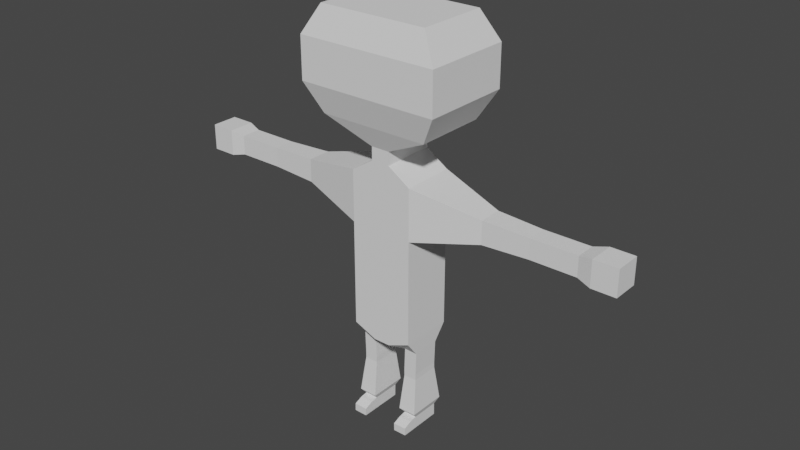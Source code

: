 # Source: LowPolyCharacter.blend  (saved by Blender 3.2.14; exported with 4.5.12 LTS)
import bpy
from mathutils import Matrix  # noqa: F401  (used for matrix-valued properties, if any)

bpy.ops.wm.read_factory_settings(use_empty=True)
scene = bpy.context.scene
scene.name = 'Scene'

# ---- collections
col_collection = bpy.data.collections.new('Collection'); scene.collection.children.link(col_collection)

# ---- world
world_world = bpy.data.worlds.new('World'); scene.world = world_world
world_world.use_nodes = True; world_world.node_tree.nodes.clear()
_N = world_world.node_tree.nodes; _L = world_world.node_tree.links
n0 = _N.new('ShaderNodeOutputWorld'); n0.name = 'World Output'; n0.location = (300, 300)
n1 = _N.new('ShaderNodeBackground'); n1.name = 'Background'; n1.location = (10, 300)
n1.inputs[0].default_value = (0.05088, 0.05088, 0.05088, 1.0)
_L.new(n1.outputs[0], n0.inputs[0])
n0.is_active_output = True
world_world.color = (0.05088, 0.05088, 0.05088)
world_world.use_sun_shadow = False
world_world.sun_shadow_jitter_overblur = 0.0

# ---- meshes
me_cube_001 = bpy.data.meshes.new('Cube.001')
me_cube_001.from_pydata([(0.1174, -0.3634, 2.245), (0.4354, -0.3634, 4.545), (0.1174, 0.3634, 2.245), (0.4354, 0.3634, 4.545), (0.0, 0.3634, 2.245), (0.0, 0.3634, 4.545), (0.0, -0.3634, 2.245), (0.0, -0.3634, 4.545), (0.4354, 0.3634, 3.834), (0.4354, 0.3634, 3.067), (0.4354, -0.3634, 3.834), (0.4354, -0.3634, 3.067), (0.0, -0.3634, 3.834), (0.0, -0.3634, 3.067), (0.0, 0.3634, 3.834), (0.0, 0.3634, 3.067), (0.4354, 0.3634, 2.377), (0.4354, -0.3634, 2.377), (0.0, -0.3634, 2.377), (0.0, 0.3634, 2.377), (0.431, 0.194, 2.156), (0.2474, 0.194, 2.162), (0.2474, -0.194, 2.162), (0.431, -0.194, 2.156), (0.4202, 0.194, 1.832), (0.2366, 0.194, 1.83), (0.2366, -0.194, 1.83), (0.4202, -0.194, 1.832), (0.4208, 0.194, 1.789), (0.2372, 0.194, 1.786), (0.2372, -0.194, 1.786), (0.4208, -0.194, 1.789), (0.4213, 0.194, 1.751), (0.2377, 0.194, 1.749), (0.2377, -0.194, 1.749), (0.4213, -0.194, 1.751), (0.429, 0.194, 1.173), (0.2454, 0.194, 1.171), (0.2454, -0.194, 1.171), (0.429, -0.194, 1.173), (0.4312, 0.194, 1.004), (0.2476, 0.194, 1.002), (0.2476, -0.194, 1.002), (0.4312, -0.194, 1.004), (0.429, -0.2987, 1.157), (0.2454, -0.2987, 1.154), (0.4312, -0.2987, 1.004), (0.2476, -0.2987, 1.002), (0.429, -0.4154, 1.111), (0.2454, -0.4154, 1.108), (0.4312, -0.4154, 1.004), (0.2476, -0.4154, 1.002), (0.2109, -0.2645, 1.254), (0.4613, -0.2645, 1.257), (0.4613, 0.2645, 1.257), (0.2109, 0.2645, 1.254), (1.349, 0.1611, 4.347), (1.349, -0.1611, 4.347), (1.349, 0.1611, 4.031), (1.349, -0.1611, 4.031), (1.985, 0.1375, 4.324), (1.985, -0.1375, 4.324), (1.985, 0.1375, 4.054), (1.985, -0.1375, 4.054), (2.101, 0.1375, 4.324), (2.101, -0.1375, 4.324), (2.101, 0.1375, 4.054), (2.101, -0.1375, 4.054), (2.21, 0.1375, 4.324), (2.21, -0.1375, 4.324), (2.21, 0.1375, 4.054), (2.21, -0.1375, 4.054), (2.616, 0.1375, 4.324), (2.616, -0.1375, 4.324), (2.616, 0.1375, 4.054), (2.616, -0.1375, 4.054), (2.805, 0.182, 4.367), (2.805, -0.182, 4.367), (2.805, 0.182, 4.011), (2.805, -0.182, 4.011), (3.136, 0.182, 4.367), (3.136, -0.182, 4.367), (3.136, 0.182, 4.011), (3.136, -0.182, 4.011), (0.0, 0.3634, 4.744), (0.1273, 0.3634, 4.744), (0.1273, -0.3634, 4.744), (0.0, -0.3634, 4.744), (0.0, 0.3634, 4.925), (0.1273, 0.3634, 4.925), (0.1273, -0.3634, 4.925), (0.0, -0.3634, 4.925), (0.0, 0.3634, 4.925), (0.08816, 0.2791, 5.129), (0.1273, -0.3634, 4.925), (0.0, -0.3634, 4.925), (0.0, 0.6247, 5.052), (0.7539, 0.4848, 5.229), (0.7539, -0.4987, 5.229), (0.0, -0.4987, 5.229), (0.0, 0.4848, 6.566), (0.7539, 0.4848, 6.566), (0.7539, -0.4987, 6.566), (0.0, -0.4987, 6.566), (0.9729, -0.6247, 5.618), (0.9729, -0.6247, 6.184), (0.0, -0.6247, 6.184), (0.0, -0.6247, 5.618), (0.0, 0.6247, 5.618), (0.0, 0.6247, 6.184), (0.9729, 0.6247, 6.184), (0.9729, 0.6247, 5.618)], [], [(14, 5, 3, 8), (3, 1, 57, 56), (4, 2, 0, 6), (10, 1, 7, 12), (1, 3, 85, 86), (17, 11, 13, 18), (11, 10, 12, 13), (16, 9, 11, 17), (9, 8, 10, 11), (19, 15, 9, 16), (15, 14, 8, 9), (4, 19, 16, 2), (17, 0, 22, 23), (0, 17, 18, 6), (23, 22, 26, 27), (0, 2, 21, 22), (16, 17, 23, 20), (2, 16, 20, 21), (24, 27, 31, 28), (21, 20, 24, 25), (20, 23, 27, 24), (22, 21, 25, 26), (30, 29, 33, 34), (26, 25, 29, 30), (27, 26, 30, 31), (25, 24, 28, 29), (53, 52, 38, 39), (31, 30, 34, 35), (29, 28, 32, 33), (28, 31, 35, 32), (36, 39, 43, 40), (55, 54, 36, 37), (54, 53, 39, 36), (52, 55, 37, 38), (41, 40, 43, 42), (38, 37, 41, 42), (39, 38, 45, 44), (37, 36, 40, 41), (46, 44, 48, 50), (43, 39, 44, 46), (42, 43, 46, 47), (38, 42, 47, 45), (48, 49, 51, 50), (44, 45, 49, 48), (45, 47, 51, 49), (47, 46, 50, 51), (34, 33, 55, 52), (32, 35, 53, 54), (33, 32, 54, 55), (35, 34, 52, 53), (57, 59, 63, 61), (1, 10, 59, 57), (8, 3, 56, 58), (10, 8, 58, 59), (60, 61, 65, 64), (56, 57, 61, 60), (59, 58, 62, 63), (58, 56, 60, 62), (67, 66, 70, 71), (63, 62, 66, 67), (62, 60, 64, 66), (61, 63, 67, 65), (69, 71, 75, 73), (66, 64, 68, 70), (65, 67, 71, 69), (64, 65, 69, 68), (75, 74, 78, 79), (68, 69, 73, 72), (71, 70, 74, 75), (70, 68, 72, 74), (78, 76, 80, 82), (74, 72, 76, 78), (73, 75, 79, 77), (72, 73, 77, 76), (82, 80, 81, 83), (77, 79, 83, 81), (76, 77, 81, 80), (79, 78, 82, 83), (86, 85, 89, 90), (3, 5, 84, 85), (7, 1, 86, 87), (89, 88, 92, 93), (87, 86, 90, 91), (85, 84, 88, 89), (95, 94, 98, 99), (90, 89, 93, 94), (91, 90, 94, 95), (106, 105, 102, 103), (93, 92, 96, 97), (94, 93, 97, 98), (101, 100, 103, 102), (110, 109, 100, 101), (105, 110, 101, 102), (98, 97, 111, 104), (104, 111, 110, 105), (97, 96, 108, 111), (111, 108, 109, 110), (99, 98, 104, 107), (107, 104, 105, 106)])
_uv = me_cube_001.uv_layers.new(name='UVMap')
_uv.uv.foreach_set('vector', [0.5477, 0.375, 0.625, 0.375, 0.625, 0.5, 0.5477, 0.5, 0.625, 0.5, 0.625, 0.75, 0.625, 0.75, 0.625, 0.5, 0.25, 0.5, 0.375, 0.5, 0.375, 0.75, 0.25, 0.75, 0.5477, 0.75, 0.625, 0.75, 0.75, 0.75, 0.5954, 0.75, 0.625, 0.75, 0.625, 0.5, 0.625, 0.5, 0.625, 0.75, 0.3893, 0.75, 0.4644, 0.75, 0.4287, 0.75, 0.2786, 0.75, 0.4644, 0.75, 0.5477, 0.75, 0.5954, 0.75, 0.4287, 0.75, 0.3893, 0.5, 0.4644, 0.5, 0.4644, 0.75, 0.3893, 0.75, 0.4644, 0.5, 0.5477, 0.5, 0.5477, 0.75, 0.4644, 0.75, 0.3893, 0.375, 0.4644, 0.375, 0.4644, 0.5, 0.3893, 0.5, 0.4644, 0.375, 0.5477, 0.375, 0.5477, 0.5, 0.4644, 0.5, 0.375, 0.375, 0.3893, 0.375, 0.3893, 0.5, 0.375, 0.5, 0.3893, 0.75, 0.375, 0.75, 0.375, 0.75, 0.3893, 0.75, 0.375, 0.75, 0.3893, 0.75, 0.2786, 0.75, 0.25, 0.75, 0.3893, 0.75, 0.375, 0.75, 0.375, 0.75, 0.3893, 0.75, 0.375, 0.75, 0.375, 0.5, 0.375, 0.5, 0.375, 0.75, 0.3893, 0.5, 0.3893, 0.75, 0.3893, 0.75, 0.3893, 0.5, 0.375, 0.5, 0.3893, 0.5, 0.3893, 0.5, 0.375, 0.5, 0.3893, 0.5, 0.3893, 0.75, 0.3893, 0.75, 0.3893, 0.5, 0.375, 0.5, 0.3893, 0.5, 0.3893, 0.5, 0.375, 0.5, 0.3893, 0.5, 0.3893, 0.75, 0.3893, 0.75, 0.3893, 0.5, 0.375, 0.75, 0.375, 0.5, 0.375, 0.5, 0.375, 0.75, 0.375, 0.75, 0.375, 0.5, 0.375, 0.5, 0.375, 0.75, 0.375, 0.75, 0.375, 0.5, 0.375, 0.5, 0.375, 0.75, 0.3893, 0.75, 0.375, 0.75, 0.375, 0.75, 0.3893, 0.75, 0.375, 0.5, 0.3893, 0.5, 0.3893, 0.5, 0.375, 0.5, 0.3893, 0.75, 0.375, 0.75, 0.375, 0.75, 0.3893, 0.75, 0.3893, 0.75, 0.375, 0.75, 0.375, 0.75, 0.3893, 0.75, 0.375, 0.5, 0.3893, 0.5, 0.3893, 0.5, 0.375, 0.5, 0.3893, 0.5, 0.3893, 0.75, 0.3893, 0.75, 0.3893, 0.5, 0.3893, 0.5, 0.3893, 0.75, 0.3893, 0.75, 0.3893, 0.5, 0.375, 0.5, 0.3893, 0.5, 0.3893, 0.5, 0.375, 0.5, 0.3893, 0.5, 0.3893, 0.75, 0.3893, 0.75, 0.3893, 0.5, 0.375, 0.75, 0.375, 0.5, 0.375, 0.5, 0.375, 0.75, 0.375, 0.5, 0.3893, 0.5, 0.3893, 0.75, 0.375, 0.75, 0.375, 0.75, 0.375, 0.5, 0.375, 0.5, 0.375, 0.75, 0.3893, 0.75, 0.375, 0.75, 0.375, 0.75, 0.3893, 0.75, 0.375, 0.5, 0.3893, 0.5, 0.3893, 0.5, 0.375, 0.5, 0.3893, 0.75, 0.3893, 0.75, 0.3893, 0.75, 0.3893, 0.75, 0.3893, 0.75, 0.3893, 0.75, 0.3893, 0.75, 0.3893, 0.75, 0.375, 0.75, 0.3893, 0.75, 0.3893, 0.75, 0.375, 0.75, 0.375, 0.75, 0.375, 0.75, 0.375, 0.75, 0.375, 0.75, 0.3893, 0.75, 0.375, 0.75, 0.375, 0.75, 0.3893, 0.75, 0.3893, 0.75, 0.375, 0.75, 0.375, 0.75, 0.3893, 0.75, 0.375, 0.75, 0.375, 0.75, 0.375, 0.75, 0.375, 0.75, 0.375, 0.75, 0.3893, 0.75, 0.3893, 0.75, 0.375, 0.75, 0.375, 0.75, 0.375, 0.5, 0.375, 0.5, 0.375, 0.75, 0.3893, 0.5, 0.3893, 0.75, 0.3893, 0.75, 0.3893, 0.5, 0.375, 0.5, 0.3893, 0.5, 0.3893, 0.5, 0.375, 0.5, 0.3893, 0.75, 0.375, 0.75, 0.375, 0.75, 0.3893, 0.75, 0.625, 0.75, 0.5477, 0.75, 0.5477, 0.75, 0.625, 0.75, 0.625, 0.75, 0.5477, 0.75, 0.5477, 0.75, 0.625, 0.75, 0.5477, 0.5, 0.625, 0.5, 0.625, 0.5, 0.5477, 0.5, 0.5477, 0.75, 0.5477, 0.5, 0.5477, 0.5, 0.5477, 0.75, 0.625, 0.5, 0.625, 0.75, 0.625, 0.75, 0.625, 0.5, 0.625, 0.5, 0.625, 0.75, 0.625, 0.75, 0.625, 0.5, 0.5477, 0.75, 0.5477, 0.5, 0.5477, 0.5, 0.5477, 0.75, 0.5477, 0.5, 0.625, 0.5, 0.625, 0.5, 0.5477, 0.5, 0.5477, 0.75, 0.5477, 0.5, 0.5477, 0.5, 0.5477, 0.75, 0.5477, 0.75, 0.5477, 0.5, 0.5477, 0.5, 0.5477, 0.75, 0.5477, 0.5, 0.625, 0.5, 0.625, 0.5, 0.5477, 0.5, 0.625, 0.75, 0.5477, 0.75, 0.5477, 0.75, 0.625, 0.75, 0.625, 0.75, 0.5477, 0.75, 0.5477, 0.75, 0.625, 0.75, 0.5477, 0.5, 0.625, 0.5, 0.625, 0.5, 0.5477, 0.5, 0.625, 0.75, 0.5477, 0.75, 0.5477, 0.75, 0.625, 0.75, 0.625, 0.5, 0.625, 0.75, 0.625, 0.75, 0.625, 0.5, 0.5477, 0.75, 0.5477, 0.5, 0.5477, 0.5, 0.5477, 0.75, 0.625, 0.5, 0.625, 0.75, 0.625, 0.75, 0.625, 0.5, 0.5477, 0.75, 0.5477, 0.5, 0.5477, 0.5, 0.5477, 0.75, 0.5477, 0.5, 0.625, 0.5, 0.625, 0.5, 0.5477, 0.5, 0.5477, 0.5, 0.625, 0.5, 0.625, 0.5, 0.5477, 0.5, 0.5477, 0.5, 0.625, 0.5, 0.625, 0.5, 0.5477, 0.5, 0.625, 0.75, 0.5477, 0.75, 0.5477, 0.75, 0.625, 0.75, 0.625, 0.5, 0.625, 0.75, 0.625, 0.75, 0.625, 0.5, 0.5477, 0.5, 0.625, 0.5, 0.625, 0.75, 0.5477, 0.75, 0.625, 0.75, 0.5477, 0.75, 0.5477, 0.75, 0.625, 0.75, 0.625, 0.5, 0.625, 0.75, 0.625, 0.75, 0.625, 0.5, 0.5477, 0.75, 0.5477, 0.5, 0.5477, 0.5, 0.5477, 0.75, 0.625, 0.75, 0.625, 0.5, 0.625, 0.5, 0.625, 0.75, 0.625, 0.5, 0.625, 0.375, 0.625, 0.375, 0.625, 0.5, 0.75, 0.75, 0.625, 0.75, 0.625, 0.75, 0.75, 0.75, 0.625, 0.5, 0.625, 0.375, 0.625, 0.375, 0.625, 0.5, 0.75, 0.75, 0.625, 0.75, 0.625, 0.75, 0.75, 0.75, 0.625, 0.5, 0.625, 0.375, 0.625, 0.375, 0.625, 0.5, 0.75, 0.75, 0.625, 0.75, 0.625, 0.75, 0.75, 0.75, 0.625, 0.75, 0.625, 0.5, 0.625, 0.5, 0.625, 0.75, 0.75, 0.75, 0.625, 0.75, 0.625, 0.75, 0.75, 0.75, 0.75, 0.75, 0.625, 0.75, 0.625, 0.75, 0.75, 0.75, 0.625, 0.5, 0.625, 0.375, 0.625, 0.375, 0.625, 0.5, 0.625, 0.75, 0.625, 0.5, 0.625, 0.5, 0.625, 0.75, 0.625, 0.5, 0.75, 0.5, 0.75, 0.75, 0.625, 0.75, 0.625, 0.5, 0.625, 0.375, 0.625, 0.375, 0.625, 0.5, 0.625, 0.75, 0.625, 0.5, 0.625, 0.5, 0.625, 0.75, 0.625, 0.75, 0.625, 0.5, 0.625, 0.5, 0.625, 0.75, 0.625, 0.75, 0.625, 0.5, 0.625, 0.5, 0.625, 0.75, 0.625, 0.5, 0.625, 0.375, 0.625, 0.375, 0.625, 0.5, 0.625, 0.5, 0.625, 0.375, 0.625, 0.375, 0.625, 0.5, 0.75, 0.75, 0.625, 0.75, 0.625, 0.75, 0.75, 0.75, 0.75, 0.75, 0.625, 0.75, 0.625, 0.75, 0.75, 0.75])
me_cube_001.update()

# ---- objects
ob_cube = bpy.data.objects.new('Cube', me_cube_001)

# ---- transforms, parenting, visibility, modifiers, constraints
ob_cube.location = (0.0, 0.0, -1.015)
_m = ob_cube.modifiers.new('Mirror', 'MIRROR')
_m.use_clip = True

# ---- collection membership
col_collection.objects.link(ob_cube)

# ---- scene / render settings (as saved in the file)
scene.frame_start = 1; scene.frame_end = 250; scene.frame_set(1)
scene.render.engine = 'BLENDER_EEVEE_NEXT'
scene.cycles.sampling_pattern = 'TABULATED_SOBOL'
scene.cycles.use_light_tree = False
scene.view_settings.view_transform = 'Filmic'
bpy.context.view_layer.update()

# ---- added for rendering (the .blend has no active camera and no usable light): camera, sun
cam_auto = bpy.data.cameras.new('AutoCamera')
cam_auto.lens = 50.0
cam_auto.sensor_width = 36.0
cam_auto.clip_end = 1000.0
ob_auto_camera = bpy.data.objects.new('AutoCamera', cam_auto)
scene.collection.objects.link(ob_auto_camera)
ob_auto_camera.location = (7.84325, -9.4119, 9.04348)
ob_auto_camera.rotation_euler = (1.09748, -7.21219e-08, 0.694738)
scene.camera = ob_auto_camera
light_auto_sun = bpy.data.lights.new('AutoSun', 'SUN')
light_auto_sun.energy = 3.0
light_auto_sun.angle = 0.0523599
ob_auto_sun = bpy.data.objects.new('AutoSun', light_auto_sun)
scene.collection.objects.link(ob_auto_sun)
ob_auto_sun.rotation_euler = (0.872665, 0.174533, 0.523599)
bpy.context.view_layer.update()
